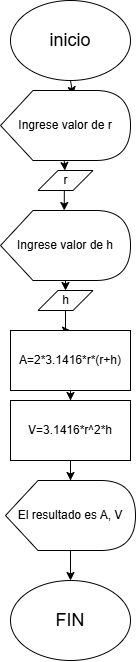

The diagram above was exported from draw.io. Its source (the exported page's mxGraphModel, read from the mxfile embedded in the PNG):
<mxGraphModel dx="1573" dy="731" grid="1" gridSize="10" guides="1" tooltips="1" connect="1" arrows="1" fold="1" page="1" pageScale="1" pageWidth="827" pageHeight="1169" math="0" shadow="0">
  <root>
    <mxCell id="0" />
    <mxCell id="1" parent="0" />
    <mxCell id="Vp8JmD7FR27vzN8Bc3PF-7" value="&lt;font style=&quot;font-size: 18px;&quot;&gt;inicio&lt;/font&gt;" style="ellipse;whiteSpace=wrap;html=1;" vertex="1" parent="1">
      <mxGeometry x="250" y="80" width="120" height="80" as="geometry" />
    </mxCell>
    <mxCell id="Vp8JmD7FR27vzN8Bc3PF-11" value="" style="endArrow=classic;html=1;rounded=0;exitX=0.5;exitY=1;exitDx=0;exitDy=0;entryX=0.557;entryY=0.064;entryDx=0;entryDy=0;entryPerimeter=0;" edge="1" parent="1" source="Vp8JmD7FR27vzN8Bc3PF-7" target="Vp8JmD7FR27vzN8Bc3PF-12">
      <mxGeometry width="50" height="50" relative="1" as="geometry">
        <mxPoint x="320" y="210" as="sourcePoint" />
        <mxPoint x="310" y="200" as="targetPoint" />
      </mxGeometry>
    </mxCell>
    <mxCell id="Vp8JmD7FR27vzN8Bc3PF-12" value="Ingrese valor de r" style="shape=display;whiteSpace=wrap;html=1;" vertex="1" parent="1">
      <mxGeometry x="240" y="170" width="130" height="70" as="geometry" />
    </mxCell>
    <mxCell id="Vp8JmD7FR27vzN8Bc3PF-15" value="r" style="shape=parallelogram;perimeter=parallelogramPerimeter;whiteSpace=wrap;html=1;fixedSize=1;" vertex="1" parent="1">
      <mxGeometry x="277.5" y="250" width="55" height="20" as="geometry" />
    </mxCell>
    <mxCell id="Vp8JmD7FR27vzN8Bc3PF-16" value="" style="endArrow=classic;html=1;rounded=0;exitX=0;exitY=0;exitDx=63.75;exitDy=70;exitPerimeter=0;" edge="1" parent="1" source="Vp8JmD7FR27vzN8Bc3PF-12" target="Vp8JmD7FR27vzN8Bc3PF-15">
      <mxGeometry width="50" height="50" relative="1" as="geometry">
        <mxPoint x="390" y="470" as="sourcePoint" />
        <mxPoint x="440" y="420" as="targetPoint" />
      </mxGeometry>
    </mxCell>
    <mxCell id="Vp8JmD7FR27vzN8Bc3PF-71" style="edgeStyle=orthogonalEdgeStyle;rounded=0;orthogonalLoop=1;jettySize=auto;html=1;exitX=0;exitY=0;exitDx=63.75;exitDy=70;exitPerimeter=0;entryX=0.5;entryY=0;entryDx=0;entryDy=0;" edge="1" parent="1" source="Vp8JmD7FR27vzN8Bc3PF-65" target="Vp8JmD7FR27vzN8Bc3PF-67">
      <mxGeometry relative="1" as="geometry" />
    </mxCell>
    <mxCell id="Vp8JmD7FR27vzN8Bc3PF-65" value="Ingrese valor de h" style="shape=display;whiteSpace=wrap;html=1;" vertex="1" parent="1">
      <mxGeometry x="240" y="290" width="130" height="70" as="geometry" />
    </mxCell>
    <mxCell id="Vp8JmD7FR27vzN8Bc3PF-66" style="edgeStyle=orthogonalEdgeStyle;rounded=0;orthogonalLoop=1;jettySize=auto;html=1;exitX=0.5;exitY=1;exitDx=0;exitDy=0;entryX=0;entryY=0;entryDx=63.75;entryDy=0;entryPerimeter=0;" edge="1" parent="1" source="Vp8JmD7FR27vzN8Bc3PF-15" target="Vp8JmD7FR27vzN8Bc3PF-65">
      <mxGeometry relative="1" as="geometry" />
    </mxCell>
    <mxCell id="Vp8JmD7FR27vzN8Bc3PF-73" style="edgeStyle=orthogonalEdgeStyle;rounded=0;orthogonalLoop=1;jettySize=auto;html=1;exitX=0.5;exitY=1;exitDx=0;exitDy=0;" edge="1" parent="1" source="Vp8JmD7FR27vzN8Bc3PF-67" target="Vp8JmD7FR27vzN8Bc3PF-72">
      <mxGeometry relative="1" as="geometry" />
    </mxCell>
    <mxCell id="Vp8JmD7FR27vzN8Bc3PF-67" value="h" style="shape=parallelogram;perimeter=parallelogramPerimeter;whiteSpace=wrap;html=1;fixedSize=1;" vertex="1" parent="1">
      <mxGeometry x="277.5" y="370" width="55" height="20" as="geometry" />
    </mxCell>
    <mxCell id="Vp8JmD7FR27vzN8Bc3PF-79" style="edgeStyle=orthogonalEdgeStyle;rounded=0;orthogonalLoop=1;jettySize=auto;html=1;exitX=0.5;exitY=1;exitDx=0;exitDy=0;" edge="1" parent="1" source="Vp8JmD7FR27vzN8Bc3PF-72" target="Vp8JmD7FR27vzN8Bc3PF-78">
      <mxGeometry relative="1" as="geometry" />
    </mxCell>
    <mxCell id="Vp8JmD7FR27vzN8Bc3PF-72" value="A=2*3.1416*r*(r+h)" style="rounded=0;whiteSpace=wrap;html=1;" vertex="1" parent="1">
      <mxGeometry x="250" y="410" width="120" height="60" as="geometry" />
    </mxCell>
    <mxCell id="Vp8JmD7FR27vzN8Bc3PF-77" style="edgeStyle=orthogonalEdgeStyle;rounded=0;orthogonalLoop=1;jettySize=auto;html=1;exitX=0;exitY=0;exitDx=63.75;exitDy=70;exitPerimeter=0;entryX=0.5;entryY=0;entryDx=0;entryDy=0;" edge="1" parent="1" source="Vp8JmD7FR27vzN8Bc3PF-74" target="Vp8JmD7FR27vzN8Bc3PF-76">
      <mxGeometry relative="1" as="geometry" />
    </mxCell>
    <mxCell id="Vp8JmD7FR27vzN8Bc3PF-74" value="El resultado es A, V" style="shape=display;whiteSpace=wrap;html=1;" vertex="1" parent="1">
      <mxGeometry x="245" y="560" width="130" height="70" as="geometry" />
    </mxCell>
    <mxCell id="Vp8JmD7FR27vzN8Bc3PF-76" value="&lt;font style=&quot;font-size: 18px;&quot;&gt;FIN&lt;/font&gt;" style="ellipse;whiteSpace=wrap;html=1;" vertex="1" parent="1">
      <mxGeometry x="250" y="660" width="120" height="80" as="geometry" />
    </mxCell>
    <mxCell id="Vp8JmD7FR27vzN8Bc3PF-80" style="edgeStyle=orthogonalEdgeStyle;rounded=0;orthogonalLoop=1;jettySize=auto;html=1;exitX=0.5;exitY=1;exitDx=0;exitDy=0;" edge="1" parent="1" source="Vp8JmD7FR27vzN8Bc3PF-78" target="Vp8JmD7FR27vzN8Bc3PF-74">
      <mxGeometry relative="1" as="geometry" />
    </mxCell>
    <mxCell id="Vp8JmD7FR27vzN8Bc3PF-78" value="V=3.1416*r^2*h" style="rounded=0;whiteSpace=wrap;html=1;" vertex="1" parent="1">
      <mxGeometry x="250" y="480" width="120" height="60" as="geometry" />
    </mxCell>
  </root>
</mxGraphModel>